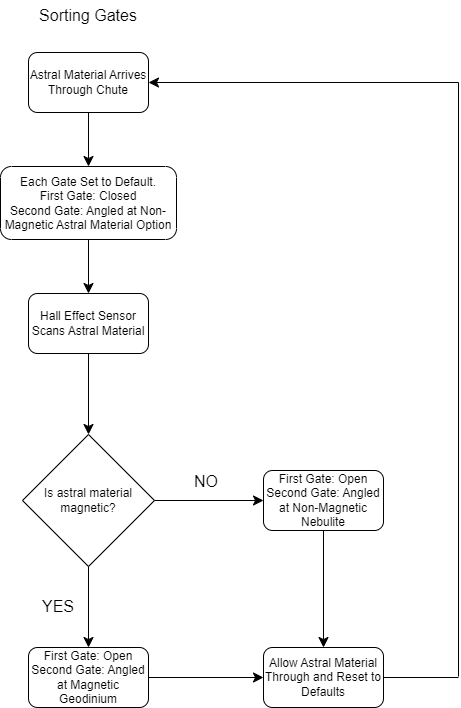

The diagram above was exported from draw.io. Its source (the exported page's mxGraphModel, read from the mxfile embedded in the PNG):
<mxGraphModel dx="1428" dy="880" grid="0" gridSize="10" guides="1" tooltips="1" connect="1" arrows="1" fold="1" page="0" pageScale="1" pageWidth="850" pageHeight="1100" math="0" shadow="0">
  <root>
    <mxCell id="0" />
    <mxCell id="1" parent="0" />
    <mxCell id="EGzcqBylmpFUJh5Gn9zW-1" value="Hall Effect Sensor Scans Astral Material" style="rounded=1;whiteSpace=wrap;html=1;" vertex="1" parent="1">
      <mxGeometry x="576" y="306" width="120" height="60" as="geometry" />
    </mxCell>
    <mxCell id="EGzcqBylmpFUJh5Gn9zW-2" value="" style="endArrow=classic;html=1;rounded=0;fontSize=12;startSize=8;endSize=8;curved=1;exitX=0.5;exitY=1;exitDx=0;exitDy=0;entryX=0.5;entryY=0;entryDx=0;entryDy=0;" edge="1" parent="1" source="EGzcqBylmpFUJh5Gn9zW-1" target="EGzcqBylmpFUJh5Gn9zW-4">
      <mxGeometry width="50" height="50" relative="1" as="geometry">
        <mxPoint x="713" y="519" as="sourcePoint" />
        <mxPoint x="636" y="428" as="targetPoint" />
      </mxGeometry>
    </mxCell>
    <mxCell id="EGzcqBylmpFUJh5Gn9zW-3" value="Sorting Gates" style="text;html=1;align=center;verticalAlign=middle;whiteSpace=wrap;rounded=0;fontSize=16;" vertex="1" parent="1">
      <mxGeometry x="581" y="13" width="110" height="30" as="geometry" />
    </mxCell>
    <mxCell id="EGzcqBylmpFUJh5Gn9zW-4" value="Is astral material magnetic?" style="rhombus;whiteSpace=wrap;html=1;" vertex="1" parent="1">
      <mxGeometry x="570" y="447" width="132" height="132" as="geometry" />
    </mxCell>
    <mxCell id="EGzcqBylmpFUJh5Gn9zW-5" value="Astral Material Arrives Through Chute" style="rounded=1;whiteSpace=wrap;html=1;" vertex="1" parent="1">
      <mxGeometry x="576" y="65" width="120" height="60" as="geometry" />
    </mxCell>
    <mxCell id="EGzcqBylmpFUJh5Gn9zW-6" value="Each Gate Set to Default.&lt;div&gt;First Gate: Closed&lt;/div&gt;&lt;div&gt;Second Gate: Angled at Non-Magnetic Astral Material Option&lt;/div&gt;" style="rounded=1;whiteSpace=wrap;html=1;" vertex="1" parent="1">
      <mxGeometry x="548" y="179" width="176" height="73" as="geometry" />
    </mxCell>
    <mxCell id="EGzcqBylmpFUJh5Gn9zW-7" value="" style="endArrow=classic;html=1;rounded=0;fontSize=12;startSize=8;endSize=8;curved=1;exitX=0.5;exitY=1;exitDx=0;exitDy=0;entryX=0.5;entryY=0;entryDx=0;entryDy=0;" edge="1" parent="1" source="EGzcqBylmpFUJh5Gn9zW-5" target="EGzcqBylmpFUJh5Gn9zW-6">
      <mxGeometry width="50" height="50" relative="1" as="geometry">
        <mxPoint x="796" y="329" as="sourcePoint" />
        <mxPoint x="846" y="279" as="targetPoint" />
      </mxGeometry>
    </mxCell>
    <mxCell id="EGzcqBylmpFUJh5Gn9zW-8" value="" style="endArrow=classic;html=1;rounded=0;fontSize=12;startSize=8;endSize=8;curved=1;exitX=0.5;exitY=1;exitDx=0;exitDy=0;entryX=0.5;entryY=0;entryDx=0;entryDy=0;" edge="1" parent="1" source="EGzcqBylmpFUJh5Gn9zW-6" target="EGzcqBylmpFUJh5Gn9zW-1">
      <mxGeometry width="50" height="50" relative="1" as="geometry">
        <mxPoint x="796" y="329" as="sourcePoint" />
        <mxPoint x="846" y="279" as="targetPoint" />
      </mxGeometry>
    </mxCell>
    <mxCell id="EGzcqBylmpFUJh5Gn9zW-9" value="First Gate: Open&lt;div&gt;Second Gate: Angled at Magnetic Geodinium&lt;/div&gt;" style="rounded=1;whiteSpace=wrap;html=1;" vertex="1" parent="1">
      <mxGeometry x="576" y="660" width="120" height="60" as="geometry" />
    </mxCell>
    <mxCell id="EGzcqBylmpFUJh5Gn9zW-10" value="" style="endArrow=classic;html=1;rounded=0;fontSize=12;startSize=8;endSize=8;curved=1;exitX=0.5;exitY=1;exitDx=0;exitDy=0;entryX=0.5;entryY=0;entryDx=0;entryDy=0;" edge="1" parent="1" source="EGzcqBylmpFUJh5Gn9zW-4" target="EGzcqBylmpFUJh5Gn9zW-9">
      <mxGeometry width="50" height="50" relative="1" as="geometry">
        <mxPoint x="849" y="399" as="sourcePoint" />
        <mxPoint x="899" y="349" as="targetPoint" />
      </mxGeometry>
    </mxCell>
    <mxCell id="EGzcqBylmpFUJh5Gn9zW-11" value="" style="endArrow=classic;html=1;rounded=0;fontSize=12;startSize=8;endSize=8;curved=1;exitX=1;exitY=0.5;exitDx=0;exitDy=0;entryX=0;entryY=0.5;entryDx=0;entryDy=0;" edge="1" parent="1" source="EGzcqBylmpFUJh5Gn9zW-4" target="EGzcqBylmpFUJh5Gn9zW-14">
      <mxGeometry width="50" height="50" relative="1" as="geometry">
        <mxPoint x="849" y="399" as="sourcePoint" />
        <mxPoint x="820" y="513" as="targetPoint" />
      </mxGeometry>
    </mxCell>
    <mxCell id="EGzcqBylmpFUJh5Gn9zW-12" value="YES" style="text;html=1;align=center;verticalAlign=middle;whiteSpace=wrap;rounded=0;fontSize=16;" vertex="1" parent="1">
      <mxGeometry x="576" y="604" width="60" height="30" as="geometry" />
    </mxCell>
    <mxCell id="EGzcqBylmpFUJh5Gn9zW-13" value="NO" style="text;html=1;align=center;verticalAlign=middle;whiteSpace=wrap;rounded=0;fontSize=16;" vertex="1" parent="1">
      <mxGeometry x="724" y="479" width="60" height="30" as="geometry" />
    </mxCell>
    <mxCell id="EGzcqBylmpFUJh5Gn9zW-14" value="First Gate: Open&lt;div&gt;Second Gate: Angled at Non-Magnetic Nebulite&lt;/div&gt;" style="rounded=1;whiteSpace=wrap;html=1;" vertex="1" parent="1">
      <mxGeometry x="811" y="483" width="120" height="60" as="geometry" />
    </mxCell>
    <mxCell id="EGzcqBylmpFUJh5Gn9zW-15" value="Allow Astral Material Through and Reset to Defaults" style="rounded=1;whiteSpace=wrap;html=1;" vertex="1" parent="1">
      <mxGeometry x="811" y="660" width="120" height="60" as="geometry" />
    </mxCell>
    <mxCell id="EGzcqBylmpFUJh5Gn9zW-16" value="" style="endArrow=classic;html=1;rounded=0;fontSize=12;startSize=8;endSize=8;curved=1;exitX=1;exitY=0.5;exitDx=0;exitDy=0;entryX=0;entryY=0.5;entryDx=0;entryDy=0;" edge="1" parent="1" source="EGzcqBylmpFUJh5Gn9zW-9" target="EGzcqBylmpFUJh5Gn9zW-15">
      <mxGeometry width="50" height="50" relative="1" as="geometry">
        <mxPoint x="849" y="399" as="sourcePoint" />
        <mxPoint x="899" y="349" as="targetPoint" />
      </mxGeometry>
    </mxCell>
    <mxCell id="EGzcqBylmpFUJh5Gn9zW-17" value="" style="endArrow=classic;html=1;rounded=0;fontSize=12;startSize=8;endSize=8;curved=1;exitX=0.5;exitY=1;exitDx=0;exitDy=0;entryX=0.5;entryY=0;entryDx=0;entryDy=0;" edge="1" parent="1" source="EGzcqBylmpFUJh5Gn9zW-14" target="EGzcqBylmpFUJh5Gn9zW-15">
      <mxGeometry width="50" height="50" relative="1" as="geometry">
        <mxPoint x="950" y="567" as="sourcePoint" />
        <mxPoint x="1000" y="517" as="targetPoint" />
      </mxGeometry>
    </mxCell>
    <mxCell id="EGzcqBylmpFUJh5Gn9zW-18" value="" style="endArrow=classic;html=1;rounded=0;fontSize=12;startSize=8;endSize=8;curved=1;entryX=1;entryY=0.5;entryDx=0;entryDy=0;" edge="1" parent="1" target="EGzcqBylmpFUJh5Gn9zW-5">
      <mxGeometry width="50" height="50" relative="1" as="geometry">
        <mxPoint x="1006" y="95" as="sourcePoint" />
        <mxPoint x="899" y="349" as="targetPoint" />
      </mxGeometry>
    </mxCell>
    <mxCell id="EGzcqBylmpFUJh5Gn9zW-19" value="" style="endArrow=none;html=1;rounded=0;fontSize=12;startSize=8;endSize=8;curved=1;" edge="1" parent="1">
      <mxGeometry width="50" height="50" relative="1" as="geometry">
        <mxPoint x="1006" y="689" as="sourcePoint" />
        <mxPoint x="1006" y="95" as="targetPoint" />
      </mxGeometry>
    </mxCell>
    <mxCell id="EGzcqBylmpFUJh5Gn9zW-20" value="" style="endArrow=none;html=1;rounded=0;fontSize=12;startSize=8;endSize=8;curved=1;exitX=1;exitY=0.5;exitDx=0;exitDy=0;" edge="1" parent="1" source="EGzcqBylmpFUJh5Gn9zW-15">
      <mxGeometry width="50" height="50" relative="1" as="geometry">
        <mxPoint x="932" y="426" as="sourcePoint" />
        <mxPoint x="1006" y="690" as="targetPoint" />
      </mxGeometry>
    </mxCell>
  </root>
</mxGraphModel>